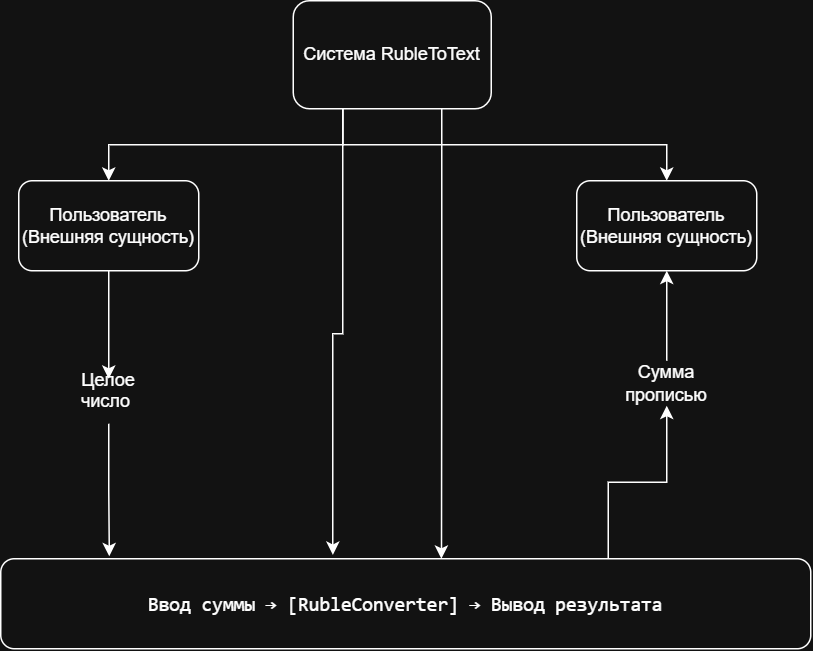

The diagram above was exported from draw.io. Its source (the exported page's mxGraphModel, read from the mxfile embedded in the PNG):
<mxGraphModel dx="1226" dy="660" grid="1" gridSize="12" guides="1" tooltips="1" connect="1" arrows="1" fold="1" page="1" pageScale="1" pageWidth="1169" pageHeight="827" math="0" shadow="0">
  <root>
    <mxCell id="0" />
    <mxCell id="1" parent="0" />
    <mxCell id="XICz1XIpj9j6gT9tgXHa-157" edge="1" parent="1" source="XICz1XIpj9j6gT9tgXHa-149" style="edgeStyle=orthogonalEdgeStyle;rounded=0;orthogonalLoop=1;jettySize=auto;html=1;exitX=0.25;exitY=1;exitDx=0;exitDy=0;entryX=0.5;entryY=0;entryDx=0;entryDy=0;" target="XICz1XIpj9j6gT9tgXHa-151">
      <mxGeometry relative="1" as="geometry" />
    </mxCell>
    <mxCell id="XICz1XIpj9j6gT9tgXHa-158" edge="1" parent="1" source="XICz1XIpj9j6gT9tgXHa-149" style="edgeStyle=orthogonalEdgeStyle;rounded=0;orthogonalLoop=1;jettySize=auto;html=1;exitX=0.25;exitY=1;exitDx=0;exitDy=0;entryX=0.5;entryY=0;entryDx=0;entryDy=0;" target="XICz1XIpj9j6gT9tgXHa-152">
      <mxGeometry relative="1" as="geometry" />
    </mxCell>
    <mxCell id="XICz1XIpj9j6gT9tgXHa-149" parent="1" style="rounded=1;whiteSpace=wrap;html=1;" value="Система RubleToText" vertex="1">
      <mxGeometry height="72" width="132" x="519" y="48" as="geometry" />
    </mxCell>
    <mxCell id="XICz1XIpj9j6gT9tgXHa-163" edge="1" parent="1" source="XICz1XIpj9j6gT9tgXHa-150" style="edgeStyle=orthogonalEdgeStyle;rounded=0;orthogonalLoop=1;jettySize=auto;html=1;exitX=0.75;exitY=0;exitDx=0;exitDy=0;entryX=0.5;entryY=1;entryDx=0;entryDy=0;" target="XICz1XIpj9j6gT9tgXHa-154">
      <mxGeometry relative="1" as="geometry" />
    </mxCell>
    <mxCell id="XICz1XIpj9j6gT9tgXHa-150" parent="1" style="rounded=1;whiteSpace=wrap;html=1;" value="&lt;pre style=&quot;font-variant-numeric: normal; font-variant-east-asian: normal; font-variant-alternates: normal; font-size-adjust: none; font-language-override: normal; font-kerning: auto; font-optical-sizing: auto; font-feature-settings: normal; font-variation-settings: normal; font-variant-position: normal; font-variant-emoji: normal; font-stretch: normal; font-size: 13px; line-height: 22px; font-family: Menlo, Monaco, Consolas, &amp;quot;Cascadia Mono&amp;quot;, &amp;quot;Ubuntu Mono&amp;quot;, &amp;quot;DejaVu Sans Mono&amp;quot;, &amp;quot;Liberation Mono&amp;quot;, &amp;quot;JetBrains Mono&amp;quot;, &amp;quot;Fira Code&amp;quot;, Cousine, &amp;quot;Roboto Mono&amp;quot;, &amp;quot;Courier New&amp;quot;, Courier, sans-serif, system-ui; overflow: auto; text-wrap-mode: wrap; word-break: break-all; padding: 16px; text-align: start; margin: 0px !important;&quot;&gt;&lt;font style=&quot;color: light-dark(rgb(249, 250, 251), rgb(255, 255, 255));&quot;&gt;Ввод суммы → [RubleConverter] → Вывод результата&lt;/font&gt;&lt;/pre&gt;" vertex="1">
      <mxGeometry height="60" width="540" x="324" y="420" as="geometry" />
    </mxCell>
    <mxCell id="XICz1XIpj9j6gT9tgXHa-159" edge="1" parent="1" source="XICz1XIpj9j6gT9tgXHa-151" style="edgeStyle=orthogonalEdgeStyle;rounded=0;orthogonalLoop=1;jettySize=auto;html=1;exitX=0.5;exitY=1;exitDx=0;exitDy=0;entryX=0.5;entryY=0;entryDx=0;entryDy=0;" target="XICz1XIpj9j6gT9tgXHa-153">
      <mxGeometry relative="1" as="geometry" />
    </mxCell>
    <mxCell id="XICz1XIpj9j6gT9tgXHa-151" parent="1" style="rounded=1;whiteSpace=wrap;html=1;" value="Пользователь&lt;div&gt;(Внешняя сущность)&lt;/div&gt;" vertex="1">
      <mxGeometry height="60" width="120" x="336" y="168" as="geometry" />
    </mxCell>
    <mxCell id="XICz1XIpj9j6gT9tgXHa-152" parent="1" style="rounded=1;whiteSpace=wrap;html=1;" value="Пользователь&lt;div&gt;(Внешняя сущность)&lt;/div&gt;" vertex="1">
      <mxGeometry height="60" width="120" x="708" y="168" as="geometry" />
    </mxCell>
    <mxCell id="XICz1XIpj9j6gT9tgXHa-153" parent="1" style="text;html=1;whiteSpace=wrap;strokeColor=none;fillColor=none;align=center;verticalAlign=middle;rounded=0;" value="Целое число&amp;nbsp;&lt;div&gt;&lt;br&gt;&lt;/div&gt;" vertex="1">
      <mxGeometry height="30" width="60" x="366" y="300" as="geometry" />
    </mxCell>
    <mxCell id="XICz1XIpj9j6gT9tgXHa-164" edge="1" parent="1" source="XICz1XIpj9j6gT9tgXHa-154" style="edgeStyle=orthogonalEdgeStyle;rounded=0;orthogonalLoop=1;jettySize=auto;html=1;exitX=0.5;exitY=0;exitDx=0;exitDy=0;entryX=0.5;entryY=1;entryDx=0;entryDy=0;" target="XICz1XIpj9j6gT9tgXHa-152">
      <mxGeometry relative="1" as="geometry" />
    </mxCell>
    <mxCell id="XICz1XIpj9j6gT9tgXHa-154" parent="1" style="text;html=1;whiteSpace=wrap;strokeColor=none;fillColor=none;align=center;verticalAlign=middle;rounded=0;" value="Сумма прописью" vertex="1">
      <mxGeometry height="30" width="60" x="738" y="288" as="geometry" />
    </mxCell>
    <mxCell id="XICz1XIpj9j6gT9tgXHa-155" edge="1" parent="1" source="XICz1XIpj9j6gT9tgXHa-149" style="edgeStyle=orthogonalEdgeStyle;rounded=0;orthogonalLoop=1;jettySize=auto;html=1;exitX=0.25;exitY=1;exitDx=0;exitDy=0;entryX=0.41;entryY=-0.043;entryDx=0;entryDy=0;entryPerimeter=0;" target="XICz1XIpj9j6gT9tgXHa-150">
      <mxGeometry relative="1" as="geometry" />
    </mxCell>
    <mxCell id="XICz1XIpj9j6gT9tgXHa-156" edge="1" parent="1" source="XICz1XIpj9j6gT9tgXHa-149" style="edgeStyle=orthogonalEdgeStyle;rounded=0;orthogonalLoop=1;jettySize=auto;html=1;exitX=0.75;exitY=1;exitDx=0;exitDy=0;entryX=0.544;entryY=0;entryDx=0;entryDy=0;entryPerimeter=0;" target="XICz1XIpj9j6gT9tgXHa-150">
      <mxGeometry relative="1" as="geometry" />
    </mxCell>
    <mxCell id="XICz1XIpj9j6gT9tgXHa-160" edge="1" parent="1" source="XICz1XIpj9j6gT9tgXHa-153" style="edgeStyle=orthogonalEdgeStyle;rounded=0;orthogonalLoop=1;jettySize=auto;html=1;exitX=0.5;exitY=1;exitDx=0;exitDy=0;entryX=0.134;entryY=-0.027;entryDx=0;entryDy=0;entryPerimeter=0;" target="XICz1XIpj9j6gT9tgXHa-150">
      <mxGeometry relative="1" as="geometry" />
    </mxCell>
  </root>
</mxGraphModel>